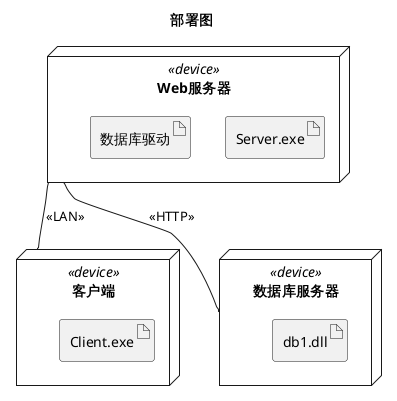

The diagram above was rendered by PlantUML. Its source (embedded in the PNG):
@startuml
title 部署图

node "客户端" as Client <<device>> {
  artifact "Client.exe" as C1
}

node "Web服务器" as Server <<device>> {
  artifact "Server.exe" as S1
  artifact "数据库驱动" as S2
}

node "数据库服务器" as DB <<device>> {
  artifact "db1.dll" as D1
}

Server -- Client : <<LAN>>
Server -- DB : <<HTTP>>
@enduml